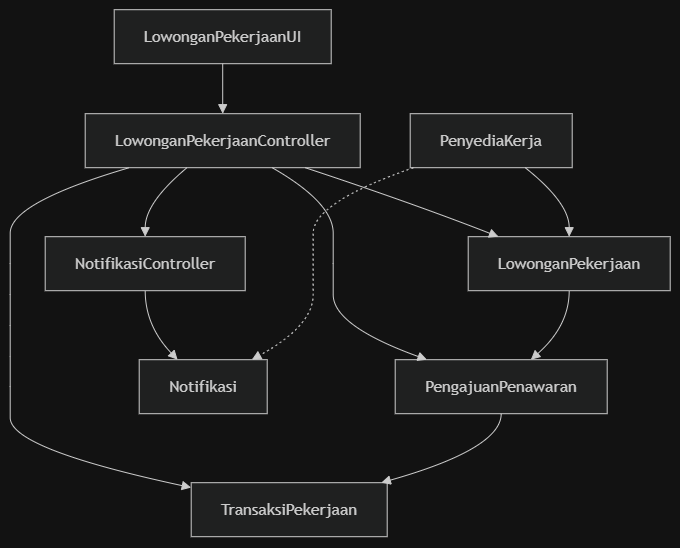

The diagram above was exported from draw.io. Its source (the exported page's mxGraphModel, read from the mxfile embedded in the PNG):
<mxGraphModel dx="1084" dy="629" grid="1" gridSize="10" guides="1" tooltips="1" connect="1" arrows="1" fold="1" page="1" pageScale="1" pageWidth="850" pageHeight="1100" math="0" shadow="0">
  <root>
    <mxCell id="0" />
    <mxCell id="1" parent="0" />
    <UserObject label="" mermaidData="{&#10;  &quot;data&quot;: &quot;flowchart TD\n    LowonganPekerjaanUI[\&quot;LowonganPekerjaanUI\&quot;]\n    LowonganPekerjaanController[\&quot;LowonganPekerjaanController\&quot;]\n    NotifikasiController[\&quot;NotifikasiController\&quot;]\n    \n    PenyediaKerja[\&quot;PenyediaKerja\&quot;]\n    LowonganPekerjaan[\&quot;LowonganPekerjaan\&quot;]\n    PengajuanPenawaran[\&quot;PengajuanPenawaran\&quot;]\n    TransaksiPekerjaan[\&quot;TransaksiPekerjaan\&quot;]\n    Notifikasi[\&quot;Notifikasi\&quot;]\n\n    LowonganPekerjaanUI --&gt; LowonganPekerjaanController\n    LowonganPekerjaanController --&gt; NotifikasiController\n    \n    LowonganPekerjaanController --&gt; LowonganPekerjaan\n    LowonganPekerjaanController --&gt; PengajuanPenawaran\n    LowonganPekerjaanController --&gt; TransaksiPekerjaan\n    NotifikasiController --&gt; Notifikasi\n\n    PenyediaKerja -- \&quot;1       0..*\&quot; --&gt; LowonganPekerjaan\n    LowonganPekerjaan -- \&quot;1       0..*\&quot; --&gt; PengajuanPenawaran\n    PengajuanPenawaran -- \&quot;0..1       0..1\&quot; --&gt; TransaksiPekerjaan\n    PenyediaKerja -.-&gt; Notifikasi&quot;,&#10;  &quot;config&quot;: null&#10;}" id="XMNvWJD0JxmyJNVQDxBj-1">
      <mxCell connectable="0" parent="1" style="group;transparentBounds=1;editIcon=1;lockedGroup=0;groupPadding=10;" vertex="1">
        <mxGeometry as="geometry" />
      </mxCell>
    </UserObject>
    <UserObject label="LowonganPekerjaanUI" mermaidId="n:LowonganPekerjaanUI" mermaidBaseStyle="html=1;whiteSpace=wrap;strokeWidth=1;fillColor=light-dark(#ECECFF,#1f2020);strokeColor=light-dark(#9370DB,#cccccc);fontColor=light-dark(#333333,#cccccc);fontFamily=Trebuchet MS,Verdana,Arial,sans-serif;fontSize=16;" mermaidBaseValue="LowonganPekerjaanUI" id="XMNvWJD0JxmyJNVQDxBj-2">
      <mxCell parent="XMNvWJD0JxmyJNVQDxBj-1" style="html=1;whiteSpace=wrap;strokeWidth=1;fillColor=light-dark(#ECECFF,#1f2020);strokeColor=light-dark(#9370DB,#cccccc);fontColor=light-dark(#333333,#cccccc);fontFamily=Trebuchet MS,Verdana,Arial,sans-serif;fontSize=16;" vertex="1">
        <mxGeometry height="54" width="217" x="134" y="30" as="geometry" />
      </mxCell>
    </UserObject>
    <UserObject label="LowonganPekerjaanController" mermaidId="n:LowonganPekerjaanController" mermaidBaseStyle="html=1;whiteSpace=wrap;strokeWidth=1;fillColor=light-dark(#ECECFF,#1f2020);strokeColor=light-dark(#9370DB,#cccccc);fontColor=light-dark(#333333,#cccccc);fontFamily=Trebuchet MS,Verdana,Arial,sans-serif;fontSize=16;" mermaidBaseValue="LowonganPekerjaanController" id="XMNvWJD0JxmyJNVQDxBj-3">
      <mxCell parent="XMNvWJD0JxmyJNVQDxBj-1" style="html=1;whiteSpace=wrap;strokeWidth=1;fillColor=light-dark(#ECECFF,#1f2020);strokeColor=light-dark(#9370DB,#cccccc);fontColor=light-dark(#333333,#cccccc);fontFamily=Trebuchet MS,Verdana,Arial,sans-serif;fontSize=16;" vertex="1">
        <mxGeometry height="54" width="275" x="105" y="134" as="geometry" />
      </mxCell>
    </UserObject>
    <UserObject label="NotifikasiController" mermaidId="n:NotifikasiController" mermaidBaseStyle="html=1;whiteSpace=wrap;strokeWidth=1;fillColor=light-dark(#ECECFF,#1f2020);strokeColor=light-dark(#9370DB,#cccccc);fontColor=light-dark(#333333,#cccccc);fontFamily=Trebuchet MS,Verdana,Arial,sans-serif;fontSize=16;" mermaidBaseValue="NotifikasiController" id="XMNvWJD0JxmyJNVQDxBj-4">
      <mxCell parent="XMNvWJD0JxmyJNVQDxBj-1" style="html=1;whiteSpace=wrap;strokeWidth=1;fillColor=light-dark(#ECECFF,#1f2020);strokeColor=light-dark(#9370DB,#cccccc);fontColor=light-dark(#333333,#cccccc);fontFamily=Trebuchet MS,Verdana,Arial,sans-serif;fontSize=16;" vertex="1">
        <mxGeometry height="54" width="200" x="65" y="257" as="geometry" />
      </mxCell>
    </UserObject>
    <UserObject label="PenyediaKerja" mermaidId="n:PenyediaKerja" mermaidBaseStyle="html=1;whiteSpace=wrap;strokeWidth=1;fillColor=light-dark(#ECECFF,#1f2020);strokeColor=light-dark(#9370DB,#cccccc);fontColor=light-dark(#333333,#cccccc);fontFamily=Trebuchet MS,Verdana,Arial,sans-serif;fontSize=16;" mermaidBaseValue="PenyediaKerja" id="XMNvWJD0JxmyJNVQDxBj-5">
      <mxCell parent="XMNvWJD0JxmyJNVQDxBj-1" style="html=1;whiteSpace=wrap;strokeWidth=1;fillColor=light-dark(#ECECFF,#1f2020);strokeColor=light-dark(#9370DB,#cccccc);fontColor=light-dark(#333333,#cccccc);fontFamily=Trebuchet MS,Verdana,Arial,sans-serif;fontSize=16;" vertex="1">
        <mxGeometry height="54" width="162" x="430" y="134" as="geometry" />
      </mxCell>
    </UserObject>
    <UserObject label="LowonganPekerjaan" mermaidId="n:LowonganPekerjaan" mermaidBaseStyle="html=1;whiteSpace=wrap;strokeWidth=1;fillColor=light-dark(#ECECFF,#1f2020);strokeColor=light-dark(#9370DB,#cccccc);fontColor=light-dark(#333333,#cccccc);fontFamily=Trebuchet MS,Verdana,Arial,sans-serif;fontSize=16;" mermaidBaseValue="LowonganPekerjaan" id="XMNvWJD0JxmyJNVQDxBj-6">
      <mxCell parent="XMNvWJD0JxmyJNVQDxBj-1" style="html=1;whiteSpace=wrap;strokeWidth=1;fillColor=light-dark(#ECECFF,#1f2020);strokeColor=light-dark(#9370DB,#cccccc);fontColor=light-dark(#333333,#cccccc);fontFamily=Trebuchet MS,Verdana,Arial,sans-serif;fontSize=16;" vertex="1">
        <mxGeometry height="54" width="202" x="488" y="257" as="geometry" />
      </mxCell>
    </UserObject>
    <UserObject label="PengajuanPenawaran" mermaidId="n:PengajuanPenawaran" mermaidBaseStyle="html=1;whiteSpace=wrap;strokeWidth=1;fillColor=light-dark(#ECECFF,#1f2020);strokeColor=light-dark(#9370DB,#cccccc);fontColor=light-dark(#333333,#cccccc);fontFamily=Trebuchet MS,Verdana,Arial,sans-serif;fontSize=16;" mermaidBaseValue="PengajuanPenawaran" id="XMNvWJD0JxmyJNVQDxBj-7">
      <mxCell parent="XMNvWJD0JxmyJNVQDxBj-1" style="html=1;whiteSpace=wrap;strokeWidth=1;fillColor=light-dark(#ECECFF,#1f2020);strokeColor=light-dark(#9370DB,#cccccc);fontColor=light-dark(#333333,#cccccc);fontFamily=Trebuchet MS,Verdana,Arial,sans-serif;fontSize=16;" vertex="1">
        <mxGeometry height="54" width="212" x="415" y="380" as="geometry" />
      </mxCell>
    </UserObject>
    <UserObject label="TransaksiPekerjaan" mermaidId="n:TransaksiPekerjaan" mermaidBaseStyle="html=1;whiteSpace=wrap;strokeWidth=1;fillColor=light-dark(#ECECFF,#1f2020);strokeColor=light-dark(#9370DB,#cccccc);fontColor=light-dark(#333333,#cccccc);fontFamily=Trebuchet MS,Verdana,Arial,sans-serif;fontSize=16;" mermaidBaseValue="TransaksiPekerjaan" id="XMNvWJD0JxmyJNVQDxBj-8">
      <mxCell parent="XMNvWJD0JxmyJNVQDxBj-1" style="html=1;whiteSpace=wrap;strokeWidth=1;fillColor=light-dark(#ECECFF,#1f2020);strokeColor=light-dark(#9370DB,#cccccc);fontColor=light-dark(#333333,#cccccc);fontFamily=Trebuchet MS,Verdana,Arial,sans-serif;fontSize=16;" vertex="1">
        <mxGeometry height="54" width="196" x="211" y="503" as="geometry" />
      </mxCell>
    </UserObject>
    <UserObject label="Notifikasi" mermaidId="n:Notifikasi" mermaidBaseStyle="html=1;whiteSpace=wrap;strokeWidth=1;fillColor=light-dark(#ECECFF,#1f2020);strokeColor=light-dark(#9370DB,#cccccc);fontColor=light-dark(#333333,#cccccc);fontFamily=Trebuchet MS,Verdana,Arial,sans-serif;fontSize=16;" mermaidBaseValue="Notifikasi" id="XMNvWJD0JxmyJNVQDxBj-9">
      <mxCell parent="XMNvWJD0JxmyJNVQDxBj-1" style="html=1;whiteSpace=wrap;strokeWidth=1;fillColor=light-dark(#ECECFF,#1f2020);strokeColor=light-dark(#9370DB,#cccccc);fontColor=light-dark(#333333,#cccccc);fontFamily=Trebuchet MS,Verdana,Arial,sans-serif;fontSize=16;" vertex="1">
        <mxGeometry height="54" width="128" x="159" y="380" as="geometry" />
      </mxCell>
    </UserObject>
    <UserObject label="" mermaidId="e:LowonganPekerjaanUI-&gt;LowonganPekerjaanController#0" mermaidBaseStyle="curved=1;startArrow=none;endArrow=block;endSize=7;strokeColor=light-dark(#333333,#cccccc);exitX=0.5;exitY=1;entryX=0.5;entryY=0;" mermaidBaseValue="" id="XMNvWJD0JxmyJNVQDxBj-10">
      <mxCell edge="1" parent="XMNvWJD0JxmyJNVQDxBj-1" source="XMNvWJD0JxmyJNVQDxBj-2" style="curved=1;startArrow=none;endArrow=block;endSize=7;strokeColor=light-dark(#333333,#cccccc);exitX=0.5;exitY=1;entryX=0.5;entryY=0;rounded=0;" target="XMNvWJD0JxmyJNVQDxBj-3">
        <mxGeometry relative="1" as="geometry">
          <Array as="points" />
        </mxGeometry>
      </mxCell>
    </UserObject>
    <UserObject label="" mermaidId="e:LowonganPekerjaanController-&gt;NotifikasiController#0" mermaidBaseStyle="curved=1;startArrow=none;endArrow=block;endSize=7;strokeColor=light-dark(#333333,#cccccc);exitX=0.37;exitY=1;entryX=0.5;entryY=0;" mermaidBaseValue="" id="XMNvWJD0JxmyJNVQDxBj-11">
      <mxCell edge="1" parent="XMNvWJD0JxmyJNVQDxBj-1" source="XMNvWJD0JxmyJNVQDxBj-3" style="curved=1;startArrow=none;endArrow=block;endSize=7;strokeColor=light-dark(#333333,#cccccc);exitX=0.37;exitY=1;entryX=0.5;entryY=0;rounded=0;" target="XMNvWJD0JxmyJNVQDxBj-4">
        <mxGeometry relative="1" as="geometry">
          <Array as="points">
            <mxPoint x="165" y="223" />
          </Array>
        </mxGeometry>
      </mxCell>
    </UserObject>
    <UserObject label="" mermaidId="e:LowonganPekerjaanController-&gt;LowonganPekerjaan#0" mermaidBaseStyle="curved=1;startArrow=none;endArrow=block;endSize=7;strokeColor=light-dark(#333333,#cccccc);exitX=0.8;exitY=1;entryX=0.15;entryY=0;" mermaidBaseValue="" id="XMNvWJD0JxmyJNVQDxBj-12">
      <mxCell edge="1" parent="XMNvWJD0JxmyJNVQDxBj-1" source="XMNvWJD0JxmyJNVQDxBj-3" style="curved=1;startArrow=none;endArrow=block;endSize=7;strokeColor=light-dark(#333333,#cccccc);exitX=0.8;exitY=1;entryX=0.15;entryY=0;rounded=0;" target="XMNvWJD0JxmyJNVQDxBj-6">
        <mxGeometry relative="1" as="geometry">
          <Array as="points">
            <mxPoint x="431" y="223" />
          </Array>
        </mxGeometry>
      </mxCell>
    </UserObject>
    <UserObject label="" mermaidId="e:LowonganPekerjaanController-&gt;PengajuanPenawaran#0" mermaidBaseStyle="curved=1;startArrow=none;endArrow=block;endSize=7;strokeColor=light-dark(#333333,#cccccc);exitX=0.68;exitY=1;entryX=0.15;entryY=0;" mermaidBaseValue="" id="XMNvWJD0JxmyJNVQDxBj-13">
      <mxCell edge="1" parent="XMNvWJD0JxmyJNVQDxBj-1" source="XMNvWJD0JxmyJNVQDxBj-3" style="curved=1;startArrow=none;endArrow=block;endSize=7;strokeColor=light-dark(#333333,#cccccc);exitX=0.68;exitY=1;entryX=0.15;entryY=0;rounded=0;" target="XMNvWJD0JxmyJNVQDxBj-7">
        <mxGeometry relative="1" as="geometry">
          <Array as="points">
            <mxPoint x="353" y="223" />
            <mxPoint x="353" y="284" />
            <mxPoint x="353" y="346" />
          </Array>
        </mxGeometry>
      </mxCell>
    </UserObject>
    <UserObject label="" mermaidId="e:LowonganPekerjaanController-&gt;TransaksiPekerjaan#0" mermaidBaseStyle="curved=1;startArrow=none;endArrow=block;endSize=7;strokeColor=light-dark(#333333,#cccccc);exitX=0.16;exitY=1;entryX=0;entryY=0.09;" mermaidBaseValue="" id="XMNvWJD0JxmyJNVQDxBj-14">
      <mxCell edge="1" parent="XMNvWJD0JxmyJNVQDxBj-1" source="XMNvWJD0JxmyJNVQDxBj-3" style="curved=1;startArrow=none;endArrow=block;endSize=7;strokeColor=light-dark(#333333,#cccccc);exitX=0.16;exitY=1;entryX=0;entryY=0.09;rounded=0;" target="XMNvWJD0JxmyJNVQDxBj-8">
        <mxGeometry relative="1" as="geometry">
          <Array as="points">
            <mxPoint x="30" y="223" />
            <mxPoint x="30" y="284" />
            <mxPoint x="30" y="346" />
            <mxPoint x="30" y="407" />
            <mxPoint x="30" y="469" />
          </Array>
        </mxGeometry>
      </mxCell>
    </UserObject>
    <UserObject label="" mermaidId="e:NotifikasiController-&gt;Notifikasi#0" mermaidBaseStyle="curved=1;startArrow=none;endArrow=block;endSize=7;strokeColor=light-dark(#333333,#cccccc);exitX=0.5;exitY=1;entryX=0.3;entryY=0;" mermaidBaseValue="" id="XMNvWJD0JxmyJNVQDxBj-15">
      <mxCell edge="1" parent="XMNvWJD0JxmyJNVQDxBj-1" source="XMNvWJD0JxmyJNVQDxBj-4" style="curved=1;startArrow=none;endArrow=block;endSize=7;strokeColor=light-dark(#333333,#cccccc);exitX=0.5;exitY=1;entryX=0.3;entryY=0;rounded=0;" target="XMNvWJD0JxmyJNVQDxBj-9">
        <mxGeometry relative="1" as="geometry">
          <Array as="points">
            <mxPoint x="165" y="346" />
          </Array>
        </mxGeometry>
      </mxCell>
    </UserObject>
    <UserObject label="" mermaidId="e:PenyediaKerja-&gt;LowonganPekerjaan#0" mermaidBaseStyle="curved=1;startArrow=none;endArrow=block;endSize=7;strokeColor=light-dark(#333333,#cccccc);html=1;fontSize=16;labelBackgroundColor=light-dark(#E8E8E88D,#2a2a2a8D);fontFamily=Trebuchet MS,Verdana,Arial,sans-serif;fontColor=light-dark(#333333,#cccccc);exitX=0.71;exitY=1;entryX=0.5;entryY=0;" mermaidBaseValue="1 0..*" id="XMNvWJD0JxmyJNVQDxBj-16">
      <mxCell edge="1" parent="XMNvWJD0JxmyJNVQDxBj-1" source="XMNvWJD0JxmyJNVQDxBj-5" style="curved=1;startArrow=none;endArrow=block;endSize=7;strokeColor=light-dark(#333333,#cccccc);html=1;fontSize=16;labelBackgroundColor=light-dark(#E8E8E88D,#2a2a2a8D);fontFamily=Trebuchet MS,Verdana,Arial,sans-serif;fontColor=light-dark(#333333,#cccccc);exitX=0.71;exitY=1;entryX=0.5;entryY=0;rounded=0;" target="XMNvWJD0JxmyJNVQDxBj-6">
        <mxGeometry relative="1" x="-0.0023" as="geometry">
          <mxPoint as="offset" />
          <Array as="points">
            <mxPoint x="589" y="223" />
          </Array>
        </mxGeometry>
      </mxCell>
    </UserObject>
    <UserObject label="" mermaidId="e:LowonganPekerjaan-&gt;PengajuanPenawaran#0" mermaidBaseStyle="curved=1;startArrow=none;endArrow=block;endSize=7;strokeColor=light-dark(#333333,#cccccc);html=1;fontSize=16;labelBackgroundColor=light-dark(#E8E8E88D,#2a2a2a8D);fontFamily=Trebuchet MS,Verdana,Arial,sans-serif;fontColor=light-dark(#333333,#cccccc);exitX=0.5;exitY=1;entryX=0.64;entryY=0;" mermaidBaseValue="1 0..*" id="XMNvWJD0JxmyJNVQDxBj-17">
      <mxCell edge="1" parent="XMNvWJD0JxmyJNVQDxBj-1" source="XMNvWJD0JxmyJNVQDxBj-6" style="curved=1;startArrow=none;endArrow=block;endSize=7;strokeColor=light-dark(#333333,#cccccc);html=1;fontSize=16;labelBackgroundColor=light-dark(#E8E8E88D,#2a2a2a8D);fontFamily=Trebuchet MS,Verdana,Arial,sans-serif;fontColor=light-dark(#333333,#cccccc);exitX=0.5;exitY=1;entryX=0.64;entryY=0;rounded=0;" target="XMNvWJD0JxmyJNVQDxBj-7">
        <mxGeometry relative="1" as="geometry">
          <Array as="points">
            <mxPoint x="589" y="346" />
          </Array>
        </mxGeometry>
      </mxCell>
    </UserObject>
    <UserObject label="" mermaidId="e:PengajuanPenawaran-&gt;TransaksiPekerjaan#0" mermaidBaseStyle="curved=1;startArrow=none;endArrow=block;endSize=7;strokeColor=light-dark(#333333,#cccccc);html=1;fontSize=16;labelBackgroundColor=light-dark(#E8E8E88D,#2a2a2a8D);fontFamily=Trebuchet MS,Verdana,Arial,sans-serif;fontColor=light-dark(#333333,#cccccc);exitX=0.5;exitY=1;entryX=0.97;entryY=0;" mermaidBaseValue="0..1 0..1" id="XMNvWJD0JxmyJNVQDxBj-18">
      <mxCell edge="1" parent="XMNvWJD0JxmyJNVQDxBj-1" source="XMNvWJD0JxmyJNVQDxBj-7" style="curved=1;startArrow=none;endArrow=block;endSize=7;strokeColor=light-dark(#333333,#cccccc);html=1;fontSize=16;labelBackgroundColor=light-dark(#E8E8E88D,#2a2a2a8D);fontFamily=Trebuchet MS,Verdana,Arial,sans-serif;fontColor=light-dark(#333333,#cccccc);exitX=0.5;exitY=1;entryX=0.97;entryY=0;rounded=0;" target="XMNvWJD0JxmyJNVQDxBj-8">
        <mxGeometry relative="1" as="geometry">
          <Array as="points">
            <mxPoint x="521" y="469" />
          </Array>
        </mxGeometry>
      </mxCell>
    </UserObject>
    <UserObject label="" mermaidId="e:PenyediaKerja-&gt;Notifikasi#0" mermaidBaseStyle="curved=1;dashed=1;dashPattern=2 3;fixDash=1;startArrow=none;endArrow=block;endSize=7;strokeColor=light-dark(#333333,#cccccc);exitX=0.02;exitY=1;entryX=0.88;entryY=0;" mermaidBaseValue="" id="XMNvWJD0JxmyJNVQDxBj-19">
      <mxCell edge="1" parent="XMNvWJD0JxmyJNVQDxBj-1" source="XMNvWJD0JxmyJNVQDxBj-5" style="curved=1;dashed=1;dashPattern=2 3;fixDash=1;startArrow=none;endArrow=block;endSize=7;strokeColor=light-dark(#333333,#cccccc);exitX=0.02;exitY=1;entryX=0.88;entryY=0;rounded=0;" target="XMNvWJD0JxmyJNVQDxBj-9">
        <mxGeometry relative="1" as="geometry">
          <Array as="points">
            <mxPoint x="333" y="223" />
            <mxPoint x="333" y="284" />
            <mxPoint x="333" y="346" />
          </Array>
        </mxGeometry>
      </mxCell>
    </UserObject>
  </root>
</mxGraphModel>